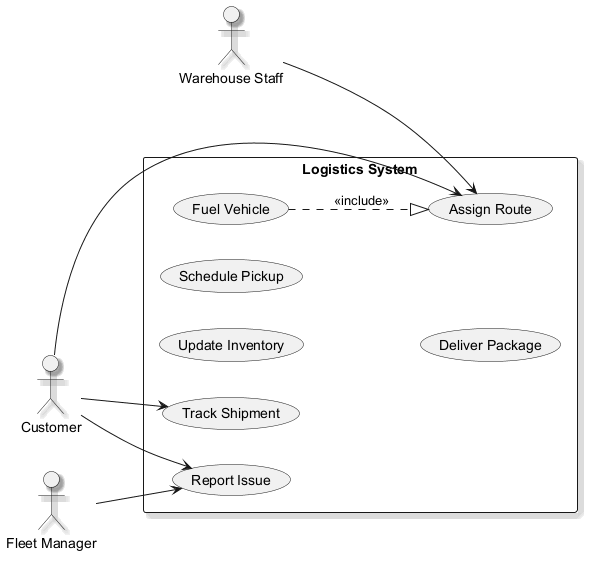

The diagram above was rendered by PlantUML. Its source (embedded in the PNG):
@startuml
skinparam backgroundColor #FFFFFF
skinparam classBackgroundColor #E8F4FA
skinparam classBorderColor #2C7DA0
skinparam shadowing true
left to right direction
actor "Fleet Manager" as FleetManager
actor "Warehouse Staff" as WarehouseStaff
actor "Customer" as Customer
rectangle "Logistics System" {
  usecase "Update Inventory" as UC_UpdateInventory
  usecase "Schedule Pickup" as UC_SchedulePickup
  usecase "Fuel Vehicle" as UC_FuelVehicle
  usecase "Report Issue" as UC_ReportIssue
  usecase "Track Shipment" as UC_TrackShipment
  usecase "Assign Route" as UC_AssignRoute
  usecase "Deliver Package" as UC_DeliverPackage
}
FleetManager --> UC_ReportIssue
WarehouseStaff --> UC_AssignRoute
Customer --> UC_TrackShipment
Customer --> UC_ReportIssue
Customer --> UC_AssignRoute
UC_FuelVehicle ..|> UC_AssignRoute : <<include>>
@enduml